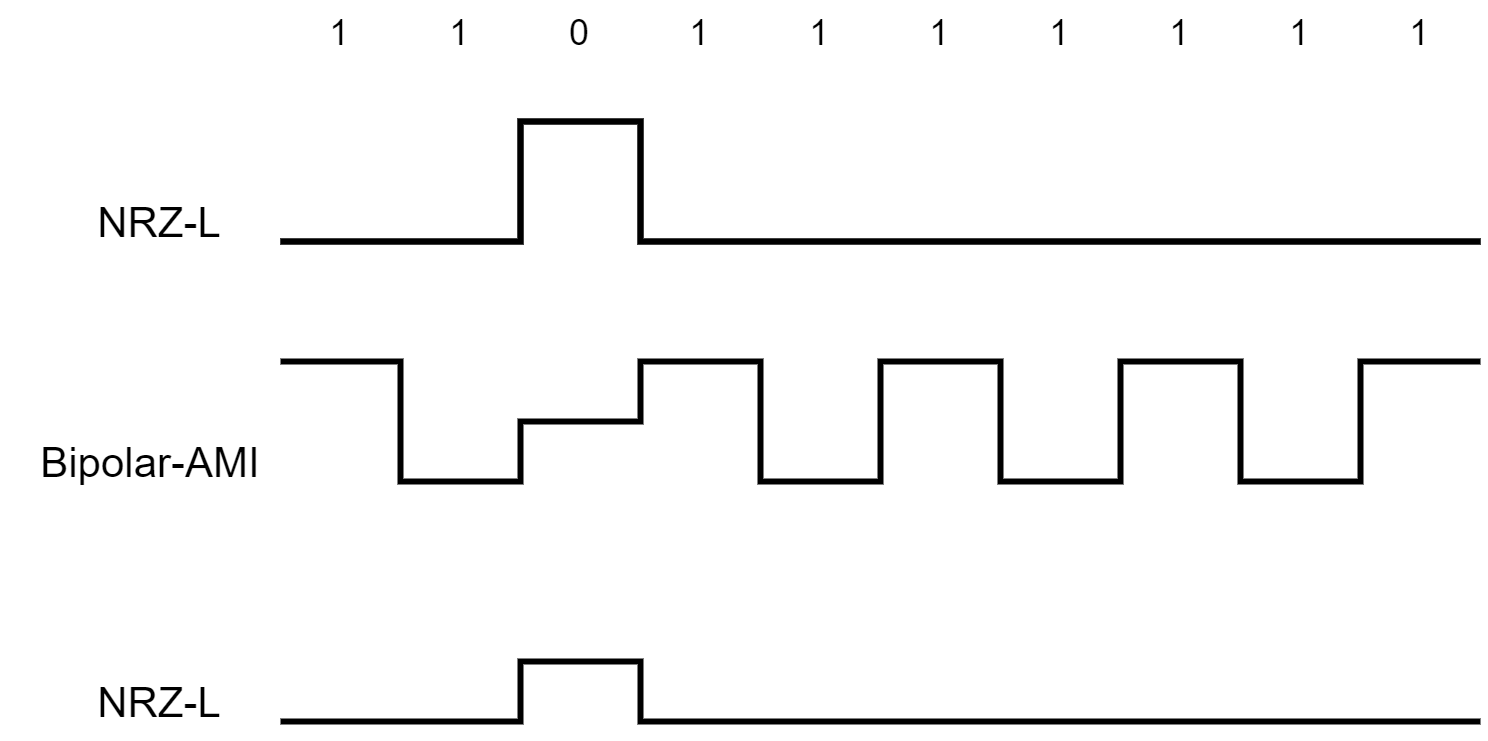

The diagram above was exported from draw.io. Its source (the exported page's mxGraphModel, read from the mxfile embedded in the PNG):
<mxGraphModel dx="1888" dy="556" grid="1" gridSize="10" guides="1" tooltips="1" connect="1" arrows="1" fold="1" page="1" pageScale="1" pageWidth="850" pageHeight="1100" math="0" shadow="0">
  <root>
    <mxCell id="0" />
    <mxCell id="1" parent="0" />
    <mxCell id="2" value="" style="endArrow=none;html=1;sketch=0;edgeStyle=orthogonalEdgeStyle;strokeWidth=2;endSize=1;startSize=1;jumpSize=1;rounded=0;spacing=2;" edge="1" parent="1">
      <mxGeometry width="50" height="50" relative="1" as="geometry">
        <mxPoint x="80" y="320" as="sourcePoint" />
        <mxPoint x="480" y="320" as="targetPoint" />
        <Array as="points">
          <mxPoint x="160" y="320" />
          <mxPoint x="160" y="280" />
          <mxPoint x="200" y="280" />
          <mxPoint x="200" y="320" />
        </Array>
      </mxGeometry>
    </mxCell>
    <mxCell id="3" value="1" style="text;html=1;strokeColor=none;fillColor=none;align=center;verticalAlign=middle;whiteSpace=wrap;rounded=0;" vertex="1" parent="1">
      <mxGeometry x="80" y="240" width="40" height="20" as="geometry" />
    </mxCell>
    <mxCell id="4" value="1" style="text;html=1;strokeColor=none;fillColor=none;align=center;verticalAlign=middle;whiteSpace=wrap;rounded=0;" vertex="1" parent="1">
      <mxGeometry x="120" y="240" width="40" height="20" as="geometry" />
    </mxCell>
    <mxCell id="5" value="0" style="text;html=1;strokeColor=none;fillColor=none;align=center;verticalAlign=middle;whiteSpace=wrap;rounded=0;" vertex="1" parent="1">
      <mxGeometry x="160" y="240" width="40" height="20" as="geometry" />
    </mxCell>
    <mxCell id="6" value="1" style="text;html=1;strokeColor=none;fillColor=none;align=center;verticalAlign=middle;whiteSpace=wrap;rounded=0;" vertex="1" parent="1">
      <mxGeometry x="200" y="240" width="40" height="20" as="geometry" />
    </mxCell>
    <mxCell id="7" value="1" style="text;html=1;strokeColor=none;fillColor=none;align=center;verticalAlign=middle;whiteSpace=wrap;rounded=0;" vertex="1" parent="1">
      <mxGeometry x="240" y="240" width="40" height="20" as="geometry" />
    </mxCell>
    <mxCell id="8" value="1" style="text;html=1;strokeColor=none;fillColor=none;align=center;verticalAlign=middle;whiteSpace=wrap;rounded=0;" vertex="1" parent="1">
      <mxGeometry x="280" y="240" width="40" height="20" as="geometry" />
    </mxCell>
    <mxCell id="9" value="1" style="text;html=1;strokeColor=none;fillColor=none;align=center;verticalAlign=middle;whiteSpace=wrap;rounded=0;" vertex="1" parent="1">
      <mxGeometry x="320" y="240" width="40" height="20" as="geometry" />
    </mxCell>
    <mxCell id="10" value="1" style="text;html=1;strokeColor=none;fillColor=none;align=center;verticalAlign=middle;whiteSpace=wrap;rounded=0;" vertex="1" parent="1">
      <mxGeometry x="360" y="240" width="40" height="20" as="geometry" />
    </mxCell>
    <mxCell id="11" value="1" style="text;html=1;strokeColor=none;fillColor=none;align=center;verticalAlign=middle;whiteSpace=wrap;rounded=0;" vertex="1" parent="1">
      <mxGeometry x="400" y="240" width="40" height="20" as="geometry" />
    </mxCell>
    <mxCell id="12" value="1" style="text;html=1;strokeColor=none;fillColor=none;align=center;verticalAlign=middle;whiteSpace=wrap;rounded=0;" vertex="1" parent="1">
      <mxGeometry x="440" y="240" width="40" height="20" as="geometry" />
    </mxCell>
    <mxCell id="13" value="&lt;font style=&quot;font-size: 14px&quot;&gt;NRZ-L&lt;/font&gt;" style="text;html=1;strokeColor=none;fillColor=none;align=center;verticalAlign=middle;whiteSpace=wrap;rounded=0;" vertex="1" parent="1">
      <mxGeometry x="10" y="300" width="60" height="26" as="geometry" />
    </mxCell>
    <mxCell id="14" value="" style="endArrow=none;html=1;sketch=0;edgeStyle=orthogonalEdgeStyle;strokeWidth=2;endSize=1;startSize=1;jumpSize=1;rounded=0;spacing=2;" edge="1" parent="1">
      <mxGeometry width="50" height="50" relative="1" as="geometry">
        <mxPoint x="80" y="320" as="sourcePoint" />
        <mxPoint x="480" y="320" as="targetPoint" />
        <Array as="points">
          <mxPoint x="160" y="320" />
          <mxPoint x="160" y="280" />
          <mxPoint x="200" y="280" />
          <mxPoint x="200" y="320" />
        </Array>
      </mxGeometry>
    </mxCell>
    <mxCell id="15" value="" style="endArrow=none;html=1;sketch=0;edgeStyle=orthogonalEdgeStyle;strokeWidth=2;endSize=1;startSize=1;jumpSize=1;rounded=0;spacing=2;" edge="1" parent="1">
      <mxGeometry width="50" height="50" relative="1" as="geometry">
        <mxPoint x="80" y="360" as="sourcePoint" />
        <mxPoint x="480" y="360" as="targetPoint" />
        <Array as="points">
          <mxPoint x="120" y="360" />
          <mxPoint x="120" y="400" />
          <mxPoint x="160" y="400" />
          <mxPoint x="160" y="380" />
          <mxPoint x="200" y="380" />
          <mxPoint x="200" y="360" />
          <mxPoint x="240" y="360" />
          <mxPoint x="240" y="400" />
          <mxPoint x="280" y="400" />
          <mxPoint x="280" y="360" />
          <mxPoint x="320" y="360" />
          <mxPoint x="320" y="400" />
          <mxPoint x="360" y="400" />
          <mxPoint x="360" y="360" />
          <mxPoint x="400" y="360" />
          <mxPoint x="400" y="400" />
          <mxPoint x="440" y="400" />
          <mxPoint x="440" y="360" />
          <mxPoint x="480" y="360" />
        </Array>
      </mxGeometry>
    </mxCell>
    <mxCell id="16" value="" style="endArrow=none;html=1;sketch=0;edgeStyle=orthogonalEdgeStyle;strokeWidth=2;endSize=1;startSize=1;jumpSize=1;rounded=0;spacing=2;" edge="1" parent="1">
      <mxGeometry width="50" height="50" relative="1" as="geometry">
        <mxPoint x="80" y="480" as="sourcePoint" />
        <mxPoint x="480" y="480" as="targetPoint" />
        <Array as="points">
          <mxPoint x="160" y="480" />
          <mxPoint x="160" y="460" />
          <mxPoint x="200" y="460" />
          <mxPoint x="200" y="480" />
        </Array>
      </mxGeometry>
    </mxCell>
    <mxCell id="17" value="&lt;font style=&quot;font-size: 14px&quot;&gt;Bipolar-AMI&lt;/font&gt;" style="text;html=1;strokeColor=none;fillColor=none;align=center;verticalAlign=middle;whiteSpace=wrap;rounded=0;" vertex="1" parent="1">
      <mxGeometry x="-13" y="380" width="100" height="26" as="geometry" />
    </mxCell>
    <mxCell id="18" value="&lt;font style=&quot;font-size: 14px&quot;&gt;NRZ-L&lt;/font&gt;" style="text;html=1;strokeColor=none;fillColor=none;align=center;verticalAlign=middle;whiteSpace=wrap;rounded=0;" vertex="1" parent="1">
      <mxGeometry x="10" y="460" width="60" height="26" as="geometry" />
    </mxCell>
  </root>
</mxGraphModel>